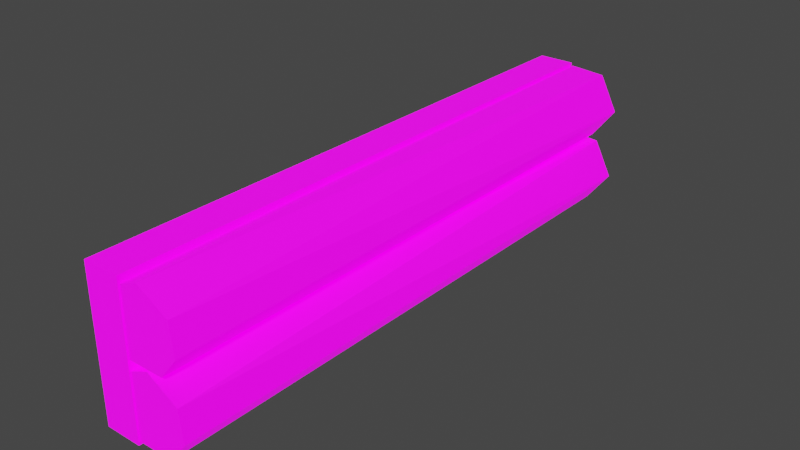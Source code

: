 # Source: light_linear.blend  (saved by Blender 3.6.13; exported with 4.5.12 LTS)
import bpy
from mathutils import Matrix  # noqa: F401  (used for matrix-valued properties, if any)

bpy.ops.wm.read_factory_settings(use_empty=True)
scene = bpy.context.scene
scene.name = 'Scene'

# ---- collections
col_collection = bpy.data.collections.new('Collection'); scene.collection.children.link(col_collection)

# ---- images (referenced by path relative to the original .blend; pixels are not part of the script)
import os
ASSET_DIR = os.environ.get("B2B_ASSET_DIR", "")  # directory of the original .blend (textures are referenced by path, not embedded)
HERE = os.path.dirname(os.path.abspath(__file__))  # packed textures are extracted next to this script under _unpacked/

def load_image(name, relpath, width, height, colorspace="sRGB"):
    """Load a texture the original file referenced (path relative to the .blend, or extracted next to this script)."""
    p = next((c for c in (os.path.join(HERE, relpath), os.path.join(ASSET_DIR, relpath)) if relpath and os.path.exists(c)), "")
    if p:
        img = bpy.data.images.load(p, check_existing=True)
        img.name = name
    else:  # same state as the original file: an image datablock whose file is absent (Cycles renders it pink)
        img = bpy.data.images.new(name, width, height)
        img.source = "FILE"
        img.filepath = "//" + (relpath or name)
    img.colorspace_settings.name = colorspace
    return img
img_linear = load_image('linear', 'light_linear.png', 1024, 1024, 'sRGB')
img_linear_emission = load_image('linear_emission', 'linear_emission.png', 1024, 1024, 'sRGB')

# ---- materials (node trees are filled in below, after node groups)
mat_material_001 = bpy.data.materials.new('Material.001')
mat_material_001.use_transparent_shadow = False

# ---- material node trees
mat_material_001.use_nodes = True; mat_material_001.node_tree.nodes.clear()
_N = mat_material_001.node_tree.nodes; _L = mat_material_001.node_tree.links
n0 = _N.new('ShaderNodeBsdfPrincipled'); n0.name = 'Principled BSDF'; n0.location = (10, 300)
n0.distribution = 'GGX'
n0.subsurface_method = 'RANDOM_WALK_SKIN'
n0.inputs[3].default_value = 1.45
n0.inputs[28].default_value = 1.0
n1 = _N.new('ShaderNodeOutputMaterial'); n1.name = 'Material Output'; n1.location = (300, 300)
n2 = _N.new('ShaderNodeTexImage'); n2.name = 'Image Texture'; n2.location = (-280, 280)
n2.image = img_linear
n2.interpolation = 'Closest'
n3 = _N.new('ShaderNodeTexImage'); n3.name = 'Image Texture.001'; n3.location = (-280, -100)
n3.image = img_linear_emission
n3.interpolation = 'Closest'
_L.new(n0.outputs[0], n1.inputs[0])
_L.new(n2.outputs[0], n0.inputs[0])
_L.new(n3.outputs[0], n0.inputs[27])
n1.is_active_output = True

# ---- world
world_world = bpy.data.worlds.new('World'); scene.world = world_world
world_world.use_nodes = True; world_world.node_tree.nodes.clear()
_N = world_world.node_tree.nodes; _L = world_world.node_tree.links
n0 = _N.new('ShaderNodeOutputWorld'); n0.name = 'World Output'; n0.location = (300, 300)
n1 = _N.new('ShaderNodeBackground'); n1.name = 'Background'; n1.location = (10, 300)
n1.inputs[0].default_value = (0.05088, 0.05088, 0.05088, 1.0)
_L.new(n1.outputs[0], n0.inputs[0])
n0.is_active_output = True
world_world.color = (0.05088, 0.05088, 0.05088)
world_world.use_sun_shadow = False
world_world.sun_shadow_jitter_overblur = 0.0

# ---- meshes
me_cylinder = bpy.data.meshes.new('Cylinder')
me_cylinder.from_pydata([(-0.9946, 0.2338, -0.06843), (0.9954, 0.1928, -0.1094), (-0.9946, 0.1115, -0.1313), (0.9954, 0.0876, -0.1213), (-0.9946, 0.005782, -0.04913), (0.9954, 0.0117, -0.06023), (-0.9946, 0.02701, 0.09145), (0.9954, 0.01072, 0.06535), (-0.9946, 0.1579, 0.1228), (0.9954, 0.1283, 0.1289), (-0.9946, 0.2421, 0.05291), (0.9954, 0.2156, 0.08677), (0.9954, 0.2533, -0.003852)], [], [(12, 0, 10), (1, 2, 0), (7, 6, 4), (5, 4, 2, 3), (9, 8, 6), (11, 10, 8), (12, 1, 0), (1, 3, 2), (5, 7, 4), (7, 9, 6), (9, 11, 8), (11, 12, 10), (7, 5, 3, 1, 12, 11, 9), (2, 4, 6, 8, 10, 0)])
_uv = me_cylinder.uv_layers.new(name='UVMap')
_uv.uv.foreach_set('vector', [0.2444, 0.9029, 0.2332, 0.7981, 0.2518, 0.7981, 0.218, 0.9029, 0.1961, 0.7981, 0.2332, 0.7981, 0.1297, 0.9029, 0.1217, 0.7981, 0.1601, 0.7981, 0.1634, 0.9029, 0.1601, 0.7981, 0.1961, 0.7981, 0.1896, 0.9029, 0.09362, 0.9029, 0.08569, 0.7981, 0.1217, 0.7981, 0.06754, 0.9029, 0.05632, 0.7981, 0.08569, 0.7981, 0.2444, 0.9029, 0.218, 0.9029, 0.2332, 0.7981, 0.218, 0.9029, 0.1896, 0.9029, 0.1961, 0.7981, 0.1634, 0.9029, 0.1297, 0.9029, 0.1601, 0.7981, 0.1297, 0.9029, 0.09362, 0.9029, 0.1217, 0.7981, 0.09362, 0.9029, 0.06754, 0.9029, 0.08569, 0.7981, 0.06754, 0.9029, 0.04567, 0.9029, 0.05632, 0.7981, 0.071, 0.7043, 0.1177, 0.7025, 0.1416, 0.7314, 0.1357, 0.7713, 0.09612, 0.794, 0.06034, 0.7816, 0.04613, 0.7471, 0.2465, 0.741, 0.218, 0.7009, 0.1674, 0.7118, 0.152, 0.7586, 0.1794, 0.7897, 0.2249, 0.7867])
me_cylinder.materials.append(mat_material_001)
me_cylinder.update()
me_cylinder_001 = bpy.data.meshes.new('Cylinder.001')
me_cylinder_001.from_pydata([(-0.9946, 0.235, -0.06843), (0.9954, 0.1941, -0.1094), (-0.9946, 0.1127, -0.1313), (0.9954, 0.08885, -0.1213), (-0.9946, 0.007036, -0.04913), (0.9954, 0.01296, -0.06023), (-0.9946, 0.02826, 0.09145), (0.9954, 0.01197, 0.06535), (-0.9946, 0.1591, 0.1228), (0.9954, 0.1295, 0.1289), (-0.9946, 0.2433, 0.05291), (0.9954, 0.2169, 0.08677), (0.9954, 0.2546, -0.003852)], [], [(12, 0, 10), (1, 2, 0), (7, 6, 4), (5, 4, 2, 3), (9, 8, 6), (11, 10, 8), (12, 1, 0), (1, 3, 2), (5, 7, 4), (7, 9, 6), (9, 11, 8), (11, 12, 10), (7, 5, 3, 1, 12, 11, 9), (2, 4, 6, 8, 10, 0)])
_uv = me_cylinder_001.uv_layers.new(name='UVMap')
_uv.uv.foreach_set('vector', [0.2396, 0.9515, 0.227, 0.8333, 0.248, 0.8333, 0.2098, 0.9515, 0.1851, 0.8333, 0.227, 0.8333, 0.1102, 0.9515, 0.1012, 0.8333, 0.1445, 0.8333, 0.1482, 0.9515, 0.1445, 0.8333, 0.1851, 0.8333, 0.1777, 0.9515, 0.06949, 0.9515, 0.06054, 0.8333, 0.1012, 0.8333, 0.04006, 0.9515, 0.0274, 0.8333, 0.06054, 0.8333, 0.2396, 0.9515, 0.2098, 0.9515, 0.227, 0.8333, 0.2098, 0.9515, 0.1777, 0.9515, 0.1851, 0.8333, 0.1482, 0.9515, 0.1102, 0.9515, 0.1445, 0.8333, 0.1102, 0.9515, 0.06949, 0.9515, 0.1012, 0.8333, 0.06949, 0.9515, 0.04006, 0.9515, 0.06054, 0.8333, 0.04006, 0.9515, 0.01538, 0.9515, 0.0274, 0.8333, 0.04397, 0.7274, 0.09665, 0.7253, 0.1237, 0.758, 0.1169, 0.803, 0.07231, 0.8287, 0.03194, 0.8147, 0.0159, 0.7757, 0.242, 0.7689, 0.2098, 0.7236, 0.1528, 0.7359, 0.1353, 0.7887, 0.1663, 0.8238, 0.2177, 0.8204])
me_cylinder_001.materials.append(mat_material_001)
me_cylinder_001.update()
me_cube = bpy.data.meshes.new('Cube')
me_cube.from_pydata([(-1.0, -0.25, 0.0625), (-1.0, -0.25, 0.1875), (-1.0, 0.25, 0.0625), (-1.0, 0.25, 0.1875), (1.0, -0.25, 0.0625), (1.0, -0.25, 0.1875), (1.0, 0.25, 0.0625), (1.0, 0.25, 0.1875)], [], [(0, 1, 3, 2), (2, 3, 7, 6), (6, 7, 5, 4), (4, 5, 1, 0), (2, 6, 4, 0), (7, 3, 1, 5)])
_uv = me_cube.uv_layers.new(name='UVMap')
_uv.uv.foreach_set('vector', [0.8339, 0.6638, 0.9164, 0.6638, 0.9164, 0.7462, 0.8339, 0.7462, 0.8339, 0.7462, 0.9164, 0.7462, 0.9164, 0.8286, 0.8339, 0.8286, 0.8339, 0.8286, 0.9164, 0.8286, 0.9164, 0.9111, 0.8339, 0.9111, 0.8339, 0.9111, 0.9164, 0.9111, 0.9164, 0.9935, 0.8339, 0.9935, 0.7515, 0.8286, 0.8339, 0.8286, 0.8339, 0.9111, 0.7515, 0.9111, 0.9164, 0.8286, 0.9988, 0.8286, 0.9988, 0.9111, 0.9164, 0.9111])
me_cube.materials.append(mat_material_001)
me_cube.update()

# ---- objects
ob_cylinder = bpy.data.objects.new('Cylinder', me_cylinder)
ob_cylinder_001 = bpy.data.objects.new('Cylinder.001', me_cylinder_001)
ob_cube = bpy.data.objects.new('Cube', me_cube)

# ---- transforms, parenting, visibility, modifiers, constraints
ob_cylinder.location = (-4.967e-09, -0.08333, 0.08333)
ob_cylinder.rotation_euler = (1.571, -0.0, 4.712)
ob_cylinder_001.location = (2.484e-09, -0.08333, -0.1667)
ob_cylinder_001.rotation_euler = (1.571, -0.0, 4.712)
ob_cube.location = (-4.967e-09, -0.08333, 0.08333)
ob_cube.rotation_euler = (1.571, -0.0, 4.712)

# ---- collection membership
col_collection.objects.link(ob_cylinder)
col_collection.objects.link(ob_cylinder_001)
col_collection.objects.link(ob_cube)

# ---- scene / render settings (as saved in the file)
scene.frame_start = 1; scene.frame_end = 250; scene.frame_set(1)
scene.render.engine = 'BLENDER_EEVEE_NEXT'
scene.cycles.sampling_pattern = 'TABULATED_SOBOL'
scene.view_settings.view_transform = 'Filmic'
bpy.context.view_layer.update()

# ---- added for rendering (the .blend has no active camera and no usable light): camera, sun
cam_auto = bpy.data.cameras.new('AutoCamera')
cam_auto.lens = 50.0
cam_auto.sensor_width = 36.0
cam_auto.clip_end = 1000.0
ob_auto_camera = bpy.data.objects.new('AutoCamera', cam_auto)
scene.collection.objects.link(ob_auto_camera)
ob_auto_camera.location = (1.9027, -2.40031, 1.62965)
ob_auto_camera.rotation_euler = (1.09748, -7.21219e-08, 0.694738)
scene.camera = ob_auto_camera
light_auto_sun = bpy.data.lights.new('AutoSun', 'SUN')
light_auto_sun.energy = 3.0
light_auto_sun.angle = 0.0523599
ob_auto_sun = bpy.data.objects.new('AutoSun', light_auto_sun)
scene.collection.objects.link(ob_auto_sun)
ob_auto_sun.rotation_euler = (0.872665, 0.174533, 0.523599)
bpy.context.view_layer.update()
